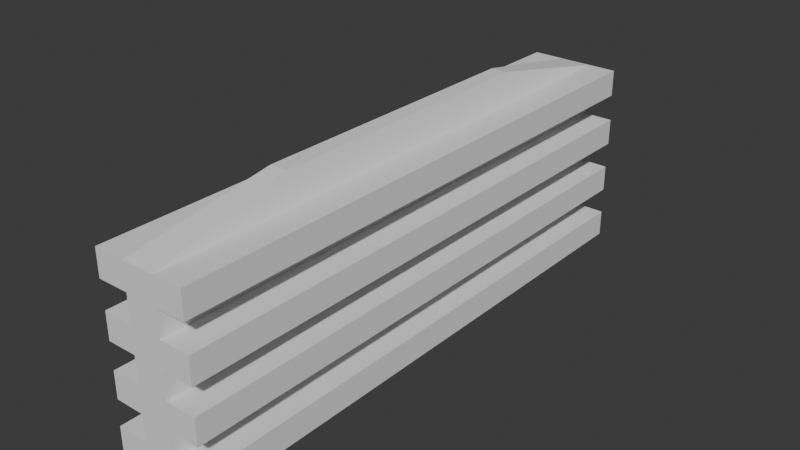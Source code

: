 # Source: Aisle.blend  (saved by Blender 4.0.36; exported with 4.5.12 LTS)
import bpy
from mathutils import Matrix  # noqa: F401  (used for matrix-valued properties, if any)

bpy.ops.wm.read_factory_settings(use_empty=True)
scene = bpy.context.scene
scene.name = 'Scene'

# ---- collections
col_collection = bpy.data.collections.new('Collection'); scene.collection.children.link(col_collection)

# ---- world
world_world = bpy.data.worlds.new('World'); scene.world = world_world
world_world.use_nodes = True; world_world.node_tree.nodes.clear()
_N = world_world.node_tree.nodes; _L = world_world.node_tree.links
n0 = _N.new('ShaderNodeOutputWorld'); n0.name = 'World Output'; n0.location = (300, 300)
n1 = _N.new('ShaderNodeBackground'); n1.name = 'Background'; n1.location = (10, 300)
n1.inputs[0].default_value = (0.05088, 0.05088, 0.05088, 1.0)
_L.new(n1.outputs[0], n0.inputs[0])
n0.is_active_output = True
world_world.color = (0.05088, 0.05088, 0.05088)
world_world.use_sun_shadow = False
world_world.sun_shadow_jitter_overblur = 0.0

# ---- meshes
me_cube_001 = bpy.data.meshes.new('Cube.001')
me_cube_001.from_pydata([(-0.3891, -6.805, -2.23), (-0.3891, -6.805, 2.23), (-0.3891, 6.805, -2.23), (-0.3891, 6.805, 2.23), (0.3891, -6.805, -2.23), (0.3891, -6.805, 2.23), (0.3891, 6.805, -2.23), (0.3891, 6.805, 2.23), (-0.3891, 4.861, -2.23), (-0.3891, 2.917, -2.23), (-0.3891, 0.9722, -2.23), (-0.3891, -0.9722, -2.23), (-0.3891, -2.917, -2.23), (-0.3891, -4.861, -2.23), (-0.3891, -6.805, -1.593), (-0.3891, -6.805, -0.9558), (-0.3891, -6.805, -0.3186), (-0.3891, -6.805, 0.3186), (-0.3891, -6.805, 0.9558), (-0.3891, -6.805, 1.593), (-0.3891, -4.861, 2.23), (-0.3891, -2.917, 2.23), (-0.3891, -0.9722, 2.23), (-0.3891, 0.9722, 2.23), (-0.3891, 2.917, 2.23), (-0.3891, 4.861, 2.23), (-0.3891, 6.805, 1.593), (-0.3891, 6.805, 0.9558), (-0.3891, 6.805, 0.3186), (-0.3891, 6.805, -0.3186), (-0.3891, 6.805, -0.9558), (-0.3891, 6.805, -1.593), (0.2779, 6.805, -2.23), (0.1667, 6.805, -2.23), (0.05558, 6.805, -2.23), (-0.05558, 6.805, -2.23), (-0.1667, 6.805, -2.23), (-0.2779, 6.805, -2.23), (-0.2779, 6.805, 2.23), (-0.1667, 6.805, 2.23), (-0.05558, 6.805, 2.23), (0.05558, 6.805, 2.23), (0.1667, 6.805, 2.23), (0.2779, 6.805, 2.23), (0.3891, 6.805, 1.593), (0.3891, 6.805, 0.9558), (0.3891, 6.805, 0.3186), (0.3891, 6.805, -0.3186), (0.3891, 6.805, -0.9558), (0.3891, 6.805, -1.593), (0.3891, -4.861, -2.23), (0.3891, -2.917, -2.23), (0.3891, -0.9722, -2.23), (0.3891, 0.9722, -2.23), (0.3891, 2.917, -2.23), (0.3891, 4.861, -2.23), (0.3891, 4.861, 2.23), (0.3891, 2.917, 2.23), (0.3891, 0.9722, 2.23), (0.3891, -0.9722, 2.23), (0.3891, -2.917, 2.23), (0.3891, -4.861, 2.23), (0.3891, -6.805, 1.593), (0.3891, -6.805, 0.9558), (0.3891, -6.805, 0.3186), (0.3891, -6.805, -0.3186), (0.3891, -6.805, -0.9558), (0.3891, -6.805, -1.593), (-0.2779, -6.805, -2.23), (-0.1667, -6.805, -2.23), (-0.05558, -6.805, -2.23), (0.05558, -6.805, -2.23), (0.1667, -6.805, -2.23), (0.2779, -6.805, -2.23), (0.2779, -6.805, 2.23), (0.1667, -6.805, 2.23), (0.05558, -6.805, 2.23), (-0.05558, -6.805, 2.23), (-0.1667, -6.805, 2.23), (-0.2779, -6.805, 2.23), (-0.2779, 4.861, -2.23), (-0.2779, 2.917, -2.23), (-0.2779, 0.9722, -2.23), (-0.2779, -0.9722, -2.23), (-0.2779, -2.917, -2.23), (-0.2779, -4.861, -2.23), (-0.1667, 4.861, -2.23), (-0.1667, 2.917, -2.23), (-0.1667, 0.9722, -2.23), (-0.1667, -0.9722, -2.23), (-0.1667, -2.917, -2.23), (-0.1667, -4.861, -2.23), (-0.05558, 4.861, -2.23), (-0.05558, 2.917, -2.23), (-0.05558, 0.9722, -2.23), (-0.05558, -0.9722, -2.23), (-0.05558, -2.917, -2.23), (-0.05558, -4.861, -2.23), (0.05558, 4.861, -2.23), (0.05558, 2.917, -2.23), (0.05558, 0.9722, -2.23), (0.05558, -0.9722, -2.23), (0.05558, -2.917, -2.23), (0.05558, -4.861, -2.23), (0.1667, 4.861, -2.23), (0.1667, 2.917, -2.23), (0.1667, 0.9722, -2.23), (0.1667, -0.9722, -2.23), (0.1667, -2.917, -2.23), (0.1667, -4.861, -2.23), (0.2779, 4.861, -2.23), (0.2779, 2.917, -2.23), (0.2779, 0.9722, -2.23), (0.2779, -0.9722, -2.23), (0.2779, -2.917, -2.23), (0.2779, -4.861, -2.23), (0.2779, -6.805, -1.593), (0.1667, -6.805, -1.593), (0.05558, -6.805, -1.593), (-0.05558, -6.805, -1.593), (-0.1667, -6.805, -1.593), (-0.2779, -6.805, -1.593), (0.2779, -6.805, -0.9558), (0.1667, -6.805, -0.9558), (0.05558, -6.805, -0.9558), (-0.05558, -6.805, -0.9558), (-0.1667, -6.805, -0.9558), (-0.2779, -6.805, -0.9558), (0.2779, -6.805, -0.3186), (0.1667, -6.805, -0.3186), (0.05558, -6.805, -0.3186), (-0.05558, -6.805, -0.3186), (-0.1667, -6.805, -0.3186), (-0.2779, -6.805, -0.3186), (0.2779, -6.805, 0.3186), (0.1667, -6.805, 0.3186), (0.05558, -6.805, 0.3186), (-0.05558, -6.805, 0.3186), (-0.1667, -6.805, 0.3186), (-0.2779, -6.805, 0.3186), (0.2779, -6.805, 0.9558), (0.1667, -6.805, 0.9558), (0.05558, -6.805, 0.9558), (-0.05558, -6.805, 0.9558), (-0.1667, -6.805, 0.9558), (-0.2779, -6.805, 0.9558), (0.2779, -6.805, 1.593), (0.1667, -6.805, 1.593), (0.05558, -6.805, 1.593), (-0.05558, -6.805, 1.593), (-0.1667, -6.805, 1.593), (-0.2779, -6.805, 1.593), (0.3891, 4.861, -1.593), (0.3891, 2.917, -1.593), (0.3891, 0.9722, -1.593), (0.3891, -0.9722, -1.593), (0.3891, -2.917, -1.593), (0.3891, -4.861, -1.593), (0.3891, 4.861, -0.9558), (0.3891, 2.917, -0.9558), (0.3891, 0.9722, -0.9558), (0.3891, -0.9722, -0.9558), (0.3891, -2.917, -0.9558), (0.3891, -4.861, -0.9558), (0.3891, 4.861, -0.3186), (0.3891, 2.917, -0.3186), (0.3891, 0.9722, -0.3186), (0.3891, -0.9722, -0.3186), (0.3891, -2.917, -0.3186), (0.3891, -4.861, -0.3186), (0.3891, 4.861, 0.3186), (0.3891, 2.917, 0.3186), (0.3891, 0.9722, 0.3186), (0.3891, -0.9722, 0.3186), (0.3891, -2.917, 0.3186), (0.3891, -4.861, 0.3186), (0.3891, 4.861, 0.9558), (0.3891, 2.917, 0.9558), (0.3891, 0.9722, 0.9558), (0.3891, -0.9722, 0.9558), (0.3891, -2.917, 0.9558), (0.3891, -4.861, 0.9558), (0.3891, 4.861, 1.593), (0.3891, 2.917, 1.593), (0.3891, 0.9722, 1.593), (0.3891, -0.9722, 1.593), (0.3891, -2.917, 1.593), (0.3891, -4.861, 1.593), (-0.2779, 6.805, -1.593), (-0.1667, 6.805, -1.593), (-0.05558, 6.805, -1.593), (0.05558, 6.805, -1.593), (0.1667, 6.805, -1.593), (0.2779, 6.805, -1.593), (-0.2779, 6.805, -0.9558), (-0.1667, 6.805, -0.9558), (-0.05558, 6.805, -0.9558), (0.05558, 6.805, -0.9558), (0.1667, 6.805, -0.9558), (0.2779, 6.805, -0.9558), (-0.2779, 6.805, -0.3186), (-0.1667, 6.805, -0.3186), (-0.05558, 6.805, -0.3186), (0.05558, 6.805, -0.3186), (0.1667, 6.805, -0.3186), (0.2779, 6.805, -0.3186), (-0.2779, 6.805, 0.3186), (-0.1667, 6.805, 0.3186), (-0.05558, 6.805, 0.3186), (0.05558, 6.805, 0.3186), (0.1667, 6.805, 0.3186), (0.2779, 6.805, 0.3186), (-0.2779, 6.805, 0.9558), (-0.1667, 6.805, 0.9558), (-0.05558, 6.805, 0.9558), (0.05558, 6.805, 0.9558), (0.1667, 6.805, 0.9558), (0.2779, 6.805, 0.9558), (-0.2779, 6.805, 1.593), (-0.1667, 6.805, 1.593), (-0.05558, 6.805, 1.593), (0.05558, 6.805, 1.593), (0.1667, 6.805, 1.593), (0.2779, 6.805, 1.593), (-0.3891, -4.861, -1.593), (-0.3891, -2.917, -1.593), (-0.3891, -0.9722, -1.593), (-0.3891, 0.9722, -1.593), (-0.3891, 2.917, -1.593), (-0.3891, 4.861, -1.593), (-0.3891, -4.861, -0.9558), (-0.3891, -2.917, -0.9558), (-0.3891, -0.9722, -0.9558), (-0.3891, 0.9722, -0.9558), (-0.3891, 2.917, -0.9558), (-0.3891, 4.861, -0.9558), (-0.3891, -4.861, -0.3186), (-0.3891, -2.917, -0.3186), (-0.3891, -0.9722, -0.3186), (-0.3891, 0.9722, -0.3186), (-0.3891, 2.917, -0.3186), (-0.3891, 4.861, -0.3186), (-0.3891, -4.861, 0.3186), (-0.3891, -2.917, 0.3186), (-0.3891, -0.9722, 0.3186), (-0.3891, 0.9722, 0.3186), (-0.3891, 2.917, 0.3186), (-0.3891, 4.861, 0.3186), (-0.3891, -4.861, 0.9558), (-0.3891, -2.917, 0.9558), (-0.3891, -0.9722, 0.9558), (-0.3891, 0.9722, 0.9558), (-0.3891, 2.917, 0.9558), (-0.3891, 4.861, 0.9558), (-0.3891, -4.861, 1.593), (-0.3891, -2.917, 1.593), (-0.3891, -0.9722, 1.593), (-0.3891, 0.9722, 1.593), (-0.3891, 2.917, 1.593), (-0.3891, 4.861, 1.593), (-1.131, -6.805, 1.593), (-1.131, -6.805, 2.23), (-1.131, 4.861, 2.23), (-1.131, 6.805, 2.23), (-1.131, -4.861, 2.23), (-1.131, -2.917, 2.23), (-1.131, -0.9722, 2.23), (-1.131, 0.9722, 2.23), (-1.131, 2.917, 2.23), (-1.131, 6.805, 1.593), (-1.131, 4.861, 1.593), (-1.131, -4.861, 1.593), (-1.131, -2.917, 1.593), (-1.131, -0.9722, 1.593), (-1.131, 0.9722, 1.593), (-1.131, 2.917, 1.593), (-1.098, -6.805, 0.3186), (-1.098, -6.805, 0.9558), (-1.098, 6.805, 0.9558), (-1.098, 6.805, 0.3186), (-1.098, 4.861, 0.3186), (-1.098, -4.861, 0.3186), (-1.098, -2.917, 0.3186), (-1.098, -0.9722, 0.3186), (-1.098, 0.9722, 0.3186), (-1.098, 2.917, 0.3186), (-1.098, 4.861, 0.9558), (-1.098, -4.861, 0.9558), (-1.098, -2.917, 0.9558), (-1.098, -0.9722, 0.9558), (-1.098, 0.9722, 0.9558), (-1.098, 2.917, 0.9558), (-1.098, -6.805, -0.9558), (-1.098, -6.805, -0.3186), (-1.098, 6.805, -0.3186), (-1.098, 6.805, -0.9558), (-1.098, 4.861, -0.9558), (-1.098, -4.861, -0.9558), (-1.098, -2.917, -0.9558), (-1.098, -0.9722, -0.9558), (-1.098, 0.9722, -0.9558), (-1.098, 2.917, -0.9558), (-1.098, 4.861, -0.3186), (-1.098, -4.861, -0.3186), (-1.098, -2.917, -0.3186), (-1.098, -0.9722, -0.3186), (-1.098, 0.9722, -0.3186), (-1.098, 2.917, -0.3186), (-1.145, -4.861, -2.23), (-1.145, -6.805, -2.23), (-1.145, 6.805, -1.593), (-1.145, 6.805, -2.23), (-1.145, 4.861, -2.23), (-1.145, 2.917, -2.23), (-1.145, 0.9722, -2.23), (-1.145, -0.9722, -2.23), (-1.145, -2.917, -2.23), (-1.145, -6.805, -1.593), (-1.145, 4.861, -1.593), (-1.145, -4.861, -1.593), (-1.145, -2.917, -1.593), (-1.145, -0.9722, -1.593), (-1.145, 0.9722, -1.593), (-1.145, 2.917, -1.593), (1.1, -4.861, 2.23), (1.1, -6.805, 2.23), (1.1, 6.805, 2.23), (1.1, 6.805, 1.593), (1.1, 4.861, 2.23), (1.1, 2.917, 2.23), (1.1, 0.9722, 2.23), (1.1, -0.9722, 2.23), (1.1, -2.917, 2.23), (1.1, -6.805, 1.593), (1.1, -4.861, 1.593), (1.1, 4.861, 1.593), (1.1, 2.917, 1.593), (1.1, 0.9722, 1.593), (1.1, -0.9722, 1.593), (1.1, -2.917, 1.593), (1.131, 6.805, 0.9558), (1.131, 6.805, 0.3186), (1.131, -6.805, 0.9558), (1.131, -6.805, 0.3186), (1.131, -4.861, 0.3186), (1.131, 4.861, 0.3186), (1.131, 2.917, 0.3186), (1.131, 0.9722, 0.3186), (1.131, -0.9722, 0.3186), (1.131, -2.917, 0.3186), (1.131, -4.861, 0.9558), (1.131, 4.861, 0.9558), (1.131, 2.917, 0.9558), (1.131, 0.9722, 0.9558), (1.131, -0.9722, 0.9558), (1.131, -2.917, 0.9558), (1.113, 6.805, -0.3186), (1.113, 6.805, -0.9558), (1.113, -6.805, -0.3186), (1.113, -6.805, -0.9558), (1.113, -4.861, -0.9558), (1.113, 4.861, -0.9558), (1.113, 2.917, -0.9558), (1.113, 0.9722, -0.9558), (1.113, -0.9722, -0.9558), (1.113, -2.917, -0.9558), (1.113, -4.861, -0.3186), (1.113, 4.861, -0.3186), (1.113, 2.917, -0.3186), (1.113, 0.9722, -0.3186), (1.113, -0.9722, -0.3186), (1.113, -2.917, -0.3186), (1.116, 6.805, -1.593), (1.116, 6.805, -2.23), (1.116, 4.861, -2.23), (1.116, -6.805, -1.593), (1.116, -6.805, -2.23), (1.116, -4.861, -2.23), (1.116, -2.917, -2.23), (1.116, -0.9722, -2.23), (1.116, 0.9722, -2.23), (1.116, 2.917, -2.23), (1.116, -4.861, -1.593), (1.116, 4.861, -1.593), (1.116, 2.917, -1.593), (1.116, 0.9722, -1.593), (1.116, -0.9722, -1.593), (1.116, -2.917, -1.593), (-0.2, 2.499, 2.887), (-0.2, 3.499, 2.887), (0.1429, 3.499, 2.887), (0.2, 3.499, 2.887), (0.2, -2.499, 2.887), (0.2, -3.499, 2.887), (-0.1429, -3.499, 2.887), (-0.2, -3.499, 2.887), (-0.2, -2.499, 2.887), (-0.2, -1.499, 2.887), (-0.2, -0.4998, 2.887), (-0.2, 0.4998, 2.887), (-0.2, 1.499, 2.887), (-0.1429, 3.499, 2.887), (-0.08573, 3.499, 2.887), (-0.02858, 3.499, 2.887), (0.02858, 3.499, 2.887), (0.08573, 3.499, 2.887), (0.2, 2.499, 2.887), (0.2, 1.499, 2.887), (0.2, 0.4998, 2.887), (0.2, -0.4998, 2.887), (0.2, -1.499, 2.887), (0.1429, -3.499, 2.887), (0.08573, -3.499, 2.887), (0.02858, -3.499, 2.887), (-0.02858, -3.499, 2.887), (-0.08573, -3.499, 2.887), (0.1429, -2.499, 2.887), (0.1429, 2.499, 2.887), (0.1429, 1.499, 2.887), (0.1429, 0.4998, 2.887), (0.1429, -0.4998, 2.887), (0.1429, -1.499, 2.887), (0.08573, -2.499, 2.887), (0.08573, 2.499, 2.887), (0.08573, 1.499, 2.887), (0.08573, 0.4998, 2.887), (0.08573, -0.4998, 2.887), (0.08573, -1.499, 2.887), (0.02858, -2.499, 2.887), (0.02858, 2.499, 2.887), (0.02858, 1.499, 2.887), (0.02858, 0.4998, 2.887), (0.02858, -0.4998, 2.887), (0.02858, -1.499, 2.887), (-0.02858, -2.499, 2.887), (-0.02858, 2.499, 2.887), (-0.02858, 1.499, 2.887), (-0.02858, 0.4998, 2.887), (-0.02858, -0.4998, 2.887), (-0.02858, -1.499, 2.887), (-0.08573, -2.499, 2.887), (-0.08573, 2.499, 2.887), (-0.08573, 1.499, 2.887), (-0.08573, 0.4998, 2.887), (-0.08573, -0.4998, 2.887), (-0.08573, -1.499, 2.887), (-0.1429, -2.499, 2.887), (-0.1429, 2.499, 2.887), (-0.1429, 1.499, 2.887), (-0.1429, 0.4998, 2.887), (-0.1429, -0.4998, 2.887), (-0.1429, -1.499, 2.887)], [], [(21, 22, 266, 265), (223, 43, 7, 44), (61, 5, 325, 324), (151, 79, 1, 19), (115, 50, 4, 73), (59, 58, 408, 409), (58, 57, 407, 408), (5, 61, 392, 393), (57, 56, 406, 407), (43, 42, 405, 390), (56, 7, 391, 406), (42, 41, 404, 405), (7, 43, 390, 391), (41, 40, 403, 404), (40, 39, 402, 403), (39, 38, 401, 402), (79, 78, 415, 394), (25, 24, 400, 388), (3, 25, 388, 389), (38, 3, 389, 401), (78, 77, 414, 415), (24, 23, 399, 400), (77, 76, 413, 414), (23, 22, 398, 399), (76, 75, 412, 413), (22, 21, 397, 398), (75, 74, 411, 412), (21, 20, 396, 397), (61, 60, 410, 392), (74, 5, 393, 411), (1, 79, 394, 395), (20, 1, 395, 396), (60, 59, 409, 410), (13, 85, 68, 0), (85, 91, 69, 68), (91, 97, 70, 69), (97, 103, 71, 70), (103, 109, 72, 71), (109, 115, 73, 72), (2, 37, 80, 8), (8, 80, 81, 9), (9, 81, 82, 10), (10, 82, 83, 11), (11, 83, 84, 12), (12, 84, 85, 13), (37, 36, 86, 80), (80, 86, 87, 81), (81, 87, 88, 82), (82, 88, 89, 83), (83, 89, 90, 84), (84, 90, 91, 85), (36, 35, 92, 86), (86, 92, 93, 87), (87, 93, 94, 88), (88, 94, 95, 89), (89, 95, 96, 90), (90, 96, 97, 91), (35, 34, 98, 92), (92, 98, 99, 93), (93, 99, 100, 94), (94, 100, 101, 95), (95, 101, 102, 96), (96, 102, 103, 97), (34, 33, 104, 98), (98, 104, 105, 99), (99, 105, 106, 100), (100, 106, 107, 101), (101, 107, 108, 102), (102, 108, 109, 103), (33, 32, 110, 104), (104, 110, 111, 105), (105, 111, 112, 106), (106, 112, 113, 107), (107, 113, 114, 108), (108, 114, 115, 109), (32, 6, 55, 110), (110, 55, 54, 111), (111, 54, 53, 112), (112, 53, 52, 113), (113, 52, 51, 114), (114, 51, 50, 115), (68, 121, 14, 0), (121, 127, 15, 14), (127, 133, 16, 15), (133, 139, 17, 16), (139, 145, 18, 17), (145, 151, 19, 18), (4, 67, 116, 73), (73, 116, 117, 72), (72, 117, 118, 71), (71, 118, 119, 70), (70, 119, 120, 69), (69, 120, 121, 68), (67, 66, 122, 116), (116, 122, 123, 117), (117, 123, 124, 118), (118, 124, 125, 119), (119, 125, 126, 120), (120, 126, 127, 121), (66, 65, 128, 122), (122, 128, 129, 123), (123, 129, 130, 124), (124, 130, 131, 125), (125, 131, 132, 126), (126, 132, 133, 127), (65, 64, 134, 128), (128, 134, 135, 129), (129, 135, 136, 130), (130, 136, 137, 131), (131, 137, 138, 132), (132, 138, 139, 133), (64, 63, 140, 134), (134, 140, 141, 135), (135, 141, 142, 136), (136, 142, 143, 137), (137, 143, 144, 138), (138, 144, 145, 139), (63, 62, 146, 140), (140, 146, 147, 141), (141, 147, 148, 142), (142, 148, 149, 143), (143, 149, 150, 144), (144, 150, 151, 145), (62, 5, 74, 146), (146, 74, 75, 147), (147, 75, 76, 148), (148, 76, 77, 149), (149, 77, 78, 150), (150, 78, 79, 151), (154, 155, 386, 385), (157, 163, 66, 67), (167, 168, 371, 370), (169, 175, 64, 65), (174, 173, 348, 349), (181, 187, 62, 63), (53, 54, 381, 380), (153, 154, 385, 384), (6, 49, 372, 373), (52, 53, 380, 379), (152, 153, 384, 383), (51, 52, 379, 378), (49, 48, 158, 152), (152, 158, 159, 153), (153, 159, 160, 154), (154, 160, 161, 155), (155, 161, 162, 156), (156, 162, 163, 157), (161, 160, 363, 364), (166, 167, 370, 369), (160, 159, 362, 363), (165, 166, 369, 368), (159, 158, 361, 362), (164, 165, 368, 367), (47, 46, 170, 164), (164, 170, 171, 165), (165, 171, 172, 166), (166, 172, 173, 167), (167, 173, 174, 168), (168, 174, 175, 169), (179, 180, 355, 354), (173, 172, 347, 348), (46, 45, 340, 341), (178, 179, 354, 353), (172, 171, 346, 347), (177, 178, 353, 352), (45, 44, 182, 176), (176, 182, 183, 177), (177, 183, 184, 178), (178, 184, 185, 179), (179, 185, 186, 180), (180, 186, 187, 181), (187, 186, 339, 334), (5, 62, 333, 325), (186, 185, 338, 339), (60, 61, 324, 332), (185, 184, 337, 338), (59, 60, 332, 331), (32, 193, 49, 6), (193, 199, 48, 49), (199, 205, 47, 48), (205, 211, 46, 47), (211, 217, 45, 46), (217, 223, 44, 45), (2, 31, 188, 37), (37, 188, 189, 36), (36, 189, 190, 35), (35, 190, 191, 34), (34, 191, 192, 33), (33, 192, 193, 32), (31, 30, 194, 188), (188, 194, 195, 189), (189, 195, 196, 190), (190, 196, 197, 191), (191, 197, 198, 192), (192, 198, 199, 193), (30, 29, 200, 194), (194, 200, 201, 195), (195, 201, 202, 196), (196, 202, 203, 197), (197, 203, 204, 198), (198, 204, 205, 199), (29, 28, 206, 200), (200, 206, 207, 201), (201, 207, 208, 202), (202, 208, 209, 203), (203, 209, 210, 204), (204, 210, 211, 205), (28, 27, 212, 206), (206, 212, 213, 207), (207, 213, 214, 208), (208, 214, 215, 209), (209, 215, 216, 210), (210, 216, 217, 211), (27, 26, 218, 212), (212, 218, 219, 213), (213, 219, 220, 214), (214, 220, 221, 215), (215, 221, 222, 216), (216, 222, 223, 217), (26, 3, 38, 218), (218, 38, 39, 219), (219, 39, 40, 220), (220, 40, 41, 221), (221, 41, 42, 222), (222, 42, 43, 223), (13, 0, 309, 308), (229, 235, 30, 31), (235, 234, 301, 296), (241, 247, 28, 29), (251, 252, 291, 290), (253, 259, 26, 27), (228, 229, 318, 323), (9, 10, 314, 313), (227, 228, 323, 322), (8, 9, 313, 312), (226, 227, 322, 321), (2, 8, 312, 311), (14, 15, 230, 224), (224, 230, 231, 225), (225, 231, 232, 226), (226, 232, 233, 227), (227, 233, 234, 228), (228, 234, 235, 229), (240, 241, 302, 307), (234, 233, 300, 301), (15, 16, 293, 292), (239, 240, 307, 306), (233, 232, 299, 300), (29, 30, 295, 294), (16, 17, 242, 236), (236, 242, 243, 237), (237, 243, 244, 238), (238, 244, 245, 239), (239, 245, 246, 240), (240, 246, 247, 241), (245, 244, 283, 284), (250, 251, 290, 289), (244, 243, 282, 283), (27, 28, 279, 278), (249, 250, 289, 288), (243, 242, 281, 282), (18, 19, 254, 248), (248, 254, 255, 249), (249, 255, 256, 250), (250, 256, 257, 251), (251, 257, 258, 252), (252, 258, 259, 253), (258, 257, 274, 275), (20, 21, 265, 264), (257, 256, 273, 274), (25, 3, 263, 262), (1, 20, 264, 261), (256, 255, 272, 273), (270, 262, 263, 269), (260, 261, 264, 271), (271, 264, 265, 272), (272, 265, 266, 273), (273, 266, 267, 274), (274, 267, 268, 275), (275, 268, 262, 270), (259, 258, 275, 270), (22, 23, 267, 266), (23, 24, 268, 267), (26, 259, 270, 269), (24, 25, 262, 268), (254, 19, 260, 271), (3, 26, 269, 263), (255, 254, 271, 272), (19, 1, 261, 260), (280, 286, 278, 279), (276, 277, 287, 281), (281, 287, 288, 282), (282, 288, 289, 283), (283, 289, 290, 284), (284, 290, 291, 285), (285, 291, 286, 280), (246, 245, 284, 285), (252, 253, 286, 291), (247, 246, 285, 280), (253, 27, 278, 286), (28, 247, 280, 279), (17, 18, 277, 276), (18, 248, 287, 277), (242, 17, 276, 281), (248, 249, 288, 287), (296, 302, 294, 295), (292, 293, 303, 297), (297, 303, 304, 298), (298, 304, 305, 299), (299, 305, 306, 300), (300, 306, 307, 301), (301, 307, 302, 296), (241, 29, 294, 302), (30, 235, 296, 295), (16, 236, 303, 293), (230, 15, 292, 297), (236, 237, 304, 303), (231, 230, 297, 298), (237, 238, 305, 304), (232, 231, 298, 299), (238, 239, 306, 305), (312, 318, 310, 311), (309, 317, 319, 308), (308, 319, 320, 316), (316, 320, 321, 315), (315, 321, 322, 314), (314, 322, 323, 313), (313, 323, 318, 312), (10, 11, 315, 314), (229, 31, 310, 318), (11, 12, 316, 315), (14, 224, 319, 317), (12, 13, 308, 316), (224, 225, 320, 319), (31, 2, 311, 310), (0, 14, 317, 309), (225, 226, 321, 320), (334, 324, 325, 333), (327, 326, 328, 335), (335, 328, 329, 336), (336, 329, 330, 337), (337, 330, 331, 338), (338, 331, 332, 339), (339, 332, 324, 334), (7, 56, 328, 326), (62, 187, 334, 333), (56, 57, 329, 328), (182, 44, 327, 335), (57, 58, 330, 329), (183, 182, 335, 336), (44, 7, 326, 327), (58, 59, 331, 330), (184, 183, 336, 337), (344, 350, 342, 343), (341, 340, 351, 345), (345, 351, 352, 346), (346, 352, 353, 347), (347, 353, 354, 348), (348, 354, 355, 349), (349, 355, 350, 344), (180, 181, 350, 355), (175, 174, 349, 344), (63, 64, 343, 342), (181, 63, 342, 350), (64, 175, 344, 343), (45, 176, 351, 340), (170, 46, 341, 345), (176, 177, 352, 351), (171, 170, 345, 346), (360, 366, 358, 359), (357, 356, 367, 361), (361, 367, 368, 362), (362, 368, 369, 363), (363, 369, 370, 364), (364, 370, 371, 365), (365, 371, 366, 360), (162, 161, 364, 365), (48, 47, 356, 357), (168, 169, 366, 371), (163, 162, 365, 360), (169, 65, 358, 366), (66, 163, 360, 359), (47, 164, 367, 356), (65, 66, 359, 358), (158, 48, 357, 361), (377, 382, 375, 376), (373, 372, 383, 374), (374, 383, 384, 381), (381, 384, 385, 380), (380, 385, 386, 379), (379, 386, 387, 378), (378, 387, 382, 377), (55, 6, 373, 374), (54, 55, 374, 381), (155, 156, 387, 386), (156, 157, 382, 387), (67, 4, 376, 375), (4, 50, 377, 376), (157, 67, 375, 382), (50, 51, 378, 377), (49, 152, 383, 372), (446, 396, 395, 394), (392, 416, 411, 393), (416, 422, 412, 411), (422, 428, 413, 412), (428, 434, 414, 413), (434, 440, 415, 414), (440, 446, 394, 415), (391, 390, 417, 406), (406, 417, 418, 407), (407, 418, 419, 408), (408, 419, 420, 409), (409, 420, 421, 410), (410, 421, 416, 392), (390, 405, 423, 417), (417, 423, 424, 418), (418, 424, 425, 419), (419, 425, 426, 420), (420, 426, 427, 421), (421, 427, 422, 416), (405, 404, 429, 423), (423, 429, 430, 424), (424, 430, 431, 425), (425, 431, 432, 426), (426, 432, 433, 427), (427, 433, 428, 422), (404, 403, 435, 429), (429, 435, 436, 430), (430, 436, 437, 431), (431, 437, 438, 432), (432, 438, 439, 433), (433, 439, 434, 428), (403, 402, 441, 435), (435, 441, 442, 436), (436, 442, 443, 437), (437, 443, 444, 438), (438, 444, 445, 439), (439, 445, 440, 434), (402, 401, 447, 441), (441, 447, 448, 442), (442, 448, 449, 443), (443, 449, 450, 444), (444, 450, 451, 445), (445, 451, 446, 440), (401, 389, 388, 447), (447, 388, 400, 448), (448, 400, 399, 449), (449, 399, 398, 450), (450, 398, 397, 451), (451, 397, 396, 446)])
_uv = me_cube_001.uv_layers.new(name='UVMap')
_uv.uv.foreach_set('vector', [0.875, 0.6786, 0.875, 0.6429, 0.875, 0.6429, 0.875, 0.6786, 0.5893, 0.4643, 0.625, 0.4643, 0.625, 0.5, 0.5893, 0.5, 0.625, 0.7143, 0.625, 0.75, 0.625, 0.75, 0.625, 0.7143, 0.5893, 0.9643, 0.625, 0.9643, 0.625, 1.0, 0.5893, 1.0, 0.3393, 0.7143, 0.375, 0.7143, 0.375, 0.75, 0.3393, 0.75, 0.625, 0.6429, 0.625, 0.6071, 0.625, 0.6071, 0.625, 0.6429, 0.625, 0.6071, 0.625, 0.5714, 0.625, 0.5714, 0.625, 0.6071, 0.625, 0.75, 0.625, 0.7143, 0.625, 0.7143, 0.625, 0.75, 0.625, 0.5714, 0.625, 0.5357, 0.625, 0.5357, 0.625, 0.5714, 0.625, 0.4643, 0.625, 0.4286, 0.625, 0.4286, 0.625, 0.4643, 0.625, 0.5357, 0.625, 0.5, 0.625, 0.5, 0.625, 0.5357, 0.625, 0.4286, 0.625, 0.3929, 0.625, 0.3929, 0.625, 0.4286, 0.625, 0.5, 0.625, 0.4643, 0.625, 0.4643, 0.625, 0.5, 0.625, 0.3929, 0.625, 0.3571, 0.625, 0.3571, 0.625, 0.3929, 0.625, 0.3571, 0.625, 0.3214, 0.625, 0.3214, 0.625, 0.3571, 0.625, 0.3214, 0.625, 0.2857, 0.625, 0.2857, 0.625, 0.3214, 0.625, 0.9643, 0.625, 0.9286, 0.625, 0.9286, 0.625, 0.9643, 0.875, 0.5357, 0.875, 0.5714, 0.875, 0.5714, 0.875, 0.5357, 0.875, 0.5, 0.875, 0.5357, 0.875, 0.5357, 0.875, 0.5, 0.625, 0.2857, 0.625, 0.25, 0.625, 0.25, 0.625, 0.2857, 0.625, 0.9286, 0.625, 0.8929, 0.625, 0.8929, 0.625, 0.9286, 0.875, 0.5714, 0.875, 0.6071, 0.875, 0.6071, 0.875, 0.5714, 0.625, 0.8929, 0.625, 0.8571, 0.625, 0.8571, 0.625, 0.8929, 0.875, 0.6071, 0.875, 0.6429, 0.875, 0.6429, 0.875, 0.6071, 0.625, 0.8571, 0.625, 0.8214, 0.625, 0.8214, 0.625, 0.8571, 0.875, 0.6429, 0.875, 0.6786, 0.875, 0.6786, 0.875, 0.6429, 0.625, 0.8214, 0.625, 0.7857, 0.625, 0.7857, 0.625, 0.8214, 0.875, 0.6786, 0.875, 0.7143, 0.875, 0.7143, 0.875, 0.6786, 0.625, 0.7143, 0.625, 0.6786, 0.625, 0.6786, 0.625, 0.7143, 0.625, 0.7857, 0.625, 0.75, 0.625, 0.75, 0.625, 0.7857, 0.625, 1.0, 0.625, 0.9643, 0.625, 0.9643, 0.625, 1.0, 0.875, 0.7143, 0.875, 0.75, 0.875, 0.75, 0.875, 0.7143, 0.625, 0.6786, 0.625, 0.6429, 0.625, 0.6429, 0.625, 0.6786, 0.125, 0.7143, 0.1607, 0.7143, 0.1607, 0.75, 0.125, 0.75, 0.1607, 0.7143, 0.1964, 0.7143, 0.1964, 0.75, 0.1607, 0.75, 0.1964, 0.7143, 0.2321, 0.7143, 0.2321, 0.75, 0.1964, 0.75, 0.2321, 0.7143, 0.2679, 0.7143, 0.2679, 0.75, 0.2321, 0.75, 0.2679, 0.7143, 0.3036, 0.7143, 0.3036, 0.75, 0.2679, 0.75, 0.3036, 0.7143, 0.3393, 0.7143, 0.3393, 0.75, 0.3036, 0.75, 0.125, 0.5, 0.1607, 0.5, 0.1607, 0.5357, 0.125, 0.5357, 0.125, 0.5357, 0.1607, 0.5357, 0.1607, 0.5714, 0.125, 0.5714, 0.125, 0.5714, 0.1607, 0.5714, 0.1607, 0.6071, 0.125, 0.6071, 0.125, 0.6071, 0.1607, 0.6071, 0.1607, 0.6429, 0.125, 0.6429, 0.125, 0.6429, 0.1607, 0.6429, 0.1607, 0.6786, 0.125, 0.6786, 0.125, 0.6786, 0.1607, 0.6786, 0.1607, 0.7143, 0.125, 0.7143, 0.1607, 0.5, 0.1964, 0.5, 0.1964, 0.5357, 0.1607, 0.5357, 0.1607, 0.5357, 0.1964, 0.5357, 0.1964, 0.5714, 0.1607, 0.5714, 0.1607, 0.5714, 0.1964, 0.5714, 0.1964, 0.6071, 0.1607, 0.6071, 0.1607, 0.6071, 0.1964, 0.6071, 0.1964, 0.6429, 0.1607, 0.6429, 0.1607, 0.6429, 0.1964, 0.6429, 0.1964, 0.6786, 0.1607, 0.6786, 0.1607, 0.6786, 0.1964, 0.6786, 0.1964, 0.7143, 0.1607, 0.7143, 0.1964, 0.5, 0.2321, 0.5, 0.2321, 0.5357, 0.1964, 0.5357, 0.1964, 0.5357, 0.2321, 0.5357, 0.2321, 0.5714, 0.1964, 0.5714, 0.1964, 0.5714, 0.2321, 0.5714, 0.2321, 0.6071, 0.1964, 0.6071, 0.1964, 0.6071, 0.2321, 0.6071, 0.2321, 0.6429, 0.1964, 0.6429, 0.1964, 0.6429, 0.2321, 0.6429, 0.2321, 0.6786, 0.1964, 0.6786, 0.1964, 0.6786, 0.2321, 0.6786, 0.2321, 0.7143, 0.1964, 0.7143, 0.2321, 0.5, 0.2679, 0.5, 0.2679, 0.5357, 0.2321, 0.5357, 0.2321, 0.5357, 0.2679, 0.5357, 0.2679, 0.5714, 0.2321, 0.5714, 0.2321, 0.5714, 0.2679, 0.5714, 0.2679, 0.6071, 0.2321, 0.6071, 0.2321, 0.6071, 0.2679, 0.6071, 0.2679, 0.6429, 0.2321, 0.6429, 0.2321, 0.6429, 0.2679, 0.6429, 0.2679, 0.6786, 0.2321, 0.6786, 0.2321, 0.6786, 0.2679, 0.6786, 0.2679, 0.7143, 0.2321, 0.7143, 0.2679, 0.5, 0.3036, 0.5, 0.3036, 0.5357, 0.2679, 0.5357, 0.2679, 0.5357, 0.3036, 0.5357, 0.3036, 0.5714, 0.2679, 0.5714, 0.2679, 0.5714, 0.3036, 0.5714, 0.3036, 0.6071, 0.2679, 0.6071, 0.2679, 0.6071, 0.3036, 0.6071, 0.3036, 0.6429, 0.2679, 0.6429, 0.2679, 0.6429, 0.3036, 0.6429, 0.3036, 0.6786, 0.2679, 0.6786, 0.2679, 0.6786, 0.3036, 0.6786, 0.3036, 0.7143, 0.2679, 0.7143, 0.3036, 0.5, 0.3393, 0.5, 0.3393, 0.5357, 0.3036, 0.5357, 0.3036, 0.5357, 0.3393, 0.5357, 0.3393, 0.5714, 0.3036, 0.5714, 0.3036, 0.5714, 0.3393, 0.5714, 0.3393, 0.6071, 0.3036, 0.6071, 0.3036, 0.6071, 0.3393, 0.6071, 0.3393, 0.6429, 0.3036, 0.6429, 0.3036, 0.6429, 0.3393, 0.6429, 0.3393, 0.6786, 0.3036, 0.6786, 0.3036, 0.6786, 0.3393, 0.6786, 0.3393, 0.7143, 0.3036, 0.7143, 0.3393, 0.5, 0.375, 0.5, 0.375, 0.5357, 0.3393, 0.5357, 0.3393, 0.5357, 0.375, 0.5357, 0.375, 0.5714, 0.3393, 0.5714, 0.3393, 0.5714, 0.375, 0.5714, 0.375, 0.6071, 0.3393, 0.6071, 0.3393, 0.6071, 0.375, 0.6071, 0.375, 0.6429, 0.3393, 0.6429, 0.3393, 0.6429, 0.375, 0.6429, 0.375, 0.6786, 0.3393, 0.6786, 0.3393, 0.6786, 0.375, 0.6786, 0.375, 0.7143, 0.3393, 0.7143, 0.375, 0.9643, 0.4107, 0.9643, 0.4107, 1.0, 0.375, 1.0, 0.4107, 0.9643, 0.4464, 0.9643, 0.4464, 1.0, 0.4107, 1.0, 0.4464, 0.9643, 0.4821, 0.9643, 0.4821, 1.0, 0.4464, 1.0, 0.4821, 0.9643, 0.5179, 0.9643, 0.5179, 1.0, 0.4821, 1.0, 0.5179, 0.9643, 0.5536, 0.9643, 0.5536, 1.0, 0.5179, 1.0, 0.5536, 0.9643, 0.5893, 0.9643, 0.5893, 1.0, 0.5536, 1.0, 0.375, 0.75, 0.4107, 0.75, 0.4107, 0.7857, 0.375, 0.7857, 0.375, 0.7857, 0.4107, 0.7857, 0.4107, 0.8214, 0.375, 0.8214, 0.375, 0.8214, 0.4107, 0.8214, 0.4107, 0.8571, 0.375, 0.8571, 0.375, 0.8571, 0.4107, 0.8571, 0.4107, 0.8929, 0.375, 0.8929, 0.375, 0.8929, 0.4107, 0.8929, 0.4107, 0.9286, 0.375, 0.9286, 0.375, 0.9286, 0.4107, 0.9286, 0.4107, 0.9643, 0.375, 0.9643, 0.4107, 0.75, 0.4464, 0.75, 0.4464, 0.7857, 0.4107, 0.7857, 0.4107, 0.7857, 0.4464, 0.7857, 0.4464, 0.8214, 0.4107, 0.8214, 0.4107, 0.8214, 0.4464, 0.8214, 0.4464, 0.8571, 0.4107, 0.8571, 0.4107, 0.8571, 0.4464, 0.8571, 0.4464, 0.8929, 0.4107, 0.8929, 0.4107, 0.8929, 0.4464, 0.8929, 0.4464, 0.9286, 0.4107, 0.9286, 0.4107, 0.9286, 0.4464, 0.9286, 0.4464, 0.9643, 0.4107, 0.9643, 0.4464, 0.75, 0.4821, 0.75, 0.4821, 0.7857, 0.4464, 0.7857, 0.4464, 0.7857, 0.4821, 0.7857, 0.4821, 0.8214, 0.4464, 0.8214, 0.4464, 0.8214, 0.4821, 0.8214, 0.4821, 0.8571, 0.4464, 0.8571, 0.4464, 0.8571, 0.4821, 0.8571, 0.4821, 0.8929, 0.4464, 0.8929, 0.4464, 0.8929, 0.4821, 0.8929, 0.4821, 0.9286, 0.4464, 0.9286, 0.4464, 0.9286, 0.4821, 0.9286, 0.4821, 0.9643, 0.4464, 0.9643, 0.4821, 0.75, 0.5179, 0.75, 0.5179, 0.7857, 0.4821, 0.7857, 0.4821, 0.7857, 0.5179, 0.7857, 0.5179, 0.8214, 0.4821, 0.8214, 0.4821, 0.8214, 0.5179, 0.8214, 0.5179, 0.8571, 0.4821, 0.8571, 0.4821, 0.8571, 0.5179, 0.8571, 0.5179, 0.8929, 0.4821, 0.8929, 0.4821, 0.8929, 0.5179, 0.8929, 0.5179, 0.9286, 0.4821, 0.9286, 0.4821, 0.9286, 0.5179, 0.9286, 0.5179, 0.9643, 0.4821, 0.9643, 0.5179, 0.75, 0.5536, 0.75, 0.5536, 0.7857, 0.5179, 0.7857, 0.5179, 0.7857, 0.5536, 0.7857, 0.5536, 0.8214, 0.5179, 0.8214, 0.5179, 0.8214, 0.5536, 0.8214, 0.5536, 0.8571, 0.5179, 0.8571, 0.5179, 0.8571, 0.5536, 0.8571, 0.5536, 0.8929, 0.5179, 0.8929, 0.5179, 0.8929, 0.5536, 0.8929, 0.5536, 0.9286, 0.5179, 0.9286, 0.5179, 0.9286, 0.5536, 0.9286, 0.5536, 0.9643, 0.5179, 0.9643, 0.5536, 0.75, 0.5893, 0.75, 0.5893, 0.7857, 0.5536, 0.7857, 0.5536, 0.7857, 0.5893, 0.7857, 0.5893, 0.8214, 0.5536, 0.8214, 0.5536, 0.8214, 0.5893, 0.8214, 0.5893, 0.8571, 0.5536, 0.8571, 0.5536, 0.8571, 0.5893, 0.8571, 0.5893, 0.8929, 0.5536, 0.8929, 0.5536, 0.8929, 0.5893, 0.8929, 0.5893, 0.9286, 0.5536, 0.9286, 0.5536, 0.9286, 0.5893, 0.9286, 0.5893, 0.9643, 0.5536, 0.9643, 0.5893, 0.75, 0.625, 0.75, 0.625, 0.7857, 0.5893, 0.7857, 0.5893, 0.7857, 0.625, 0.7857, 0.625, 0.8214, 0.5893, 0.8214, 0.5893, 0.8214, 0.625, 0.8214, 0.625, 0.8571, 0.5893, 0.8571, 0.5893, 0.8571, 0.625, 0.8571, 0.625, 0.8929, 0.5893, 0.8929, 0.5893, 0.8929, 0.625, 0.8929, 0.625, 0.9286, 0.5893, 0.9286, 0.5893, 0.9286, 0.625, 0.9286, 0.625, 0.9643, 0.5893, 0.9643, 0.4107, 0.6071, 0.4107, 0.6429, 0.4107, 0.6429, 0.4107, 0.6071, 0.4107, 0.7143, 0.4464, 0.7143, 0.4464, 0.75, 0.4107, 0.75, 0.4821, 0.6429, 0.4821, 0.6786, 0.4821, 0.6786, 0.4821, 0.6429, 0.4821, 0.7143, 0.5179, 0.7143, 0.5179, 0.75, 0.4821, 0.75, 0.5179, 0.6786, 0.5179, 0.6429, 0.5179, 0.6429, 0.5179, 0.6786, 0.5536, 0.7143, 0.5893, 0.7143, 0.5893, 0.75, 0.5536, 0.75, 0.375, 0.6071, 0.375, 0.5714, 0.375, 0.5714, 0.375, 0.6071, 0.4107, 0.5714, 0.4107, 0.6071, 0.4107, 0.6071, 0.4107, 0.5714, 0.375, 0.5, 0.4107, 0.5, 0.4107, 0.5, 0.375, 0.5, 0.375, 0.6429, 0.375, 0.6071, 0.375, 0.6071, 0.375, 0.6429, 0.4107, 0.5357, 0.4107, 0.5714, 0.4107, 0.5714, 0.4107, 0.5357, 0.375, 0.6786, 0.375, 0.6429, 0.375, 0.6429, 0.375, 0.6786, 0.4107, 0.5, 0.4464, 0.5, 0.4464, 0.5357, 0.4107, 0.5357, 0.4107, 0.5357, 0.4464, 0.5357, 0.4464, 0.5714, 0.4107, 0.5714, 0.4107, 0.5714, 0.4464, 0.5714, 0.4464, 0.6071, 0.4107, 0.6071, 0.4107, 0.6071, 0.4464, 0.6071, 0.4464, 0.6429, 0.4107, 0.6429, 0.4107, 0.6429, 0.4464, 0.6429, 0.4464, 0.6786, 0.4107, 0.6786, 0.4107, 0.6786, 0.4464, 0.6786, 0.4464, 0.7143, 0.4107, 0.7143, 0.4464, 0.6429, 0.4464, 0.6071, 0.4464, 0.6071, 0.4464, 0.6429, 0.4821, 0.6071, 0.4821, 0.6429, 0.4821, 0.6429, 0.4821, 0.6071, 0.4464, 0.6071, 0.4464, 0.5714, 0.4464, 0.5714, 0.4464, 0.6071, 0.4821, 0.5714, 0.4821, 0.6071, 0.4821, 0.6071, 0.4821, 0.5714, 0.4464, 0.5714, 0.4464, 0.5357, 0.4464, 0.5357, 0.4464, 0.5714, 0.4821, 0.5357, 0.4821, 0.5714, 0.4821, 0.5714, 0.4821, 0.5357, 0.4821, 0.5, 0.5179, 0.5, 0.5179, 0.5357, 0.4821, 0.5357, 0.4821, 0.5357, 0.5179, 0.5357, 0.5179, 0.5714, 0.4821, 0.5714, 0.4821, 0.5714, 0.5179, 0.5714, 0.5179, 0.6071, 0.4821, 0.6071, 0.4821, 0.6071, 0.5179, 0.6071, 0.5179, 0.6429, 0.4821, 0.6429, 0.4821, 0.6429, 0.5179, 0.6429, 0.5179, 0.6786, 0.4821, 0.6786, 0.4821, 0.6786, 0.5179, 0.6786, 0.5179, 0.7143, 0.4821, 0.7143, 0.5536, 0.6429, 0.5536, 0.6786, 0.5536, 0.6786, 0.5536, 0.6429, 0.5179, 0.6429, 0.5179, 0.6071, 0.5179, 0.6071, 0.5179, 0.6429, 0.5179, 0.5, 0.5536, 0.5, 0.5536, 0.5, 0.5179, 0.5, 0.5536, 0.6071, 0.5536, 0.6429, 0.5536, 0.6429, 0.5536, 0.6071, 0.5179, 0.6071, 0.5179, 0.5714, 0.5179, 0.5714, 0.5179, 0.6071, 0.5536, 0.5714, 0.5536, 0.6071, 0.5536, 0.6071, 0.5536, 0.5714, 0.5536, 0.5, 0.5893, 0.5, 0.5893, 0.5357, 0.5536, 0.5357, 0.5536, 0.5357, 0.5893, 0.5357, 0.5893, 0.5714, 0.5536, 0.5714, 0.5536, 0.5714, 0.5893, 0.5714, 0.5893, 0.6071, 0.5536, 0.6071, 0.5536, 0.6071, 0.5893, 0.6071, 0.5893, 0.6429, 0.5536, 0.6429, 0.5536, 0.6429, 0.5893, 0.6429, 0.5893, 0.6786, 0.5536, 0.6786, 0.5536, 0.6786, 0.5893, 0.6786, 0.5893, 0.7143, 0.5536, 0.7143, 0.5893, 0.7143, 0.5893, 0.6786, 0.5893, 0.6786, 0.5893, 0.7143, 0.625, 0.75, 0.5893, 0.75, 0.5893, 0.75, 0.625, 0.75, 0.5893, 0.6786, 0.5893, 0.6429, 0.5893, 0.6429, 0.5893, 0.6786, 0.625, 0.6786, 0.625, 0.7143, 0.625, 0.7143, 0.625, 0.6786, 0.5893, 0.6429, 0.5893, 0.6071, 0.5893, 0.6071, 0.5893, 0.6429, 0.625, 0.6429, 0.625, 0.6786, 0.625, 0.6786, 0.625, 0.6429, 0.375, 0.4643, 0.4107, 0.4643, 0.4107, 0.5, 0.375, 0.5, 0.4107, 0.4643, 0.4464, 0.4643, 0.4464, 0.5, 0.4107, 0.5, 0.4464, 0.4643, 0.4821, 0.4643, 0.4821, 0.5, 0.4464, 0.5, 0.4821, 0.4643, 0.5179, 0.4643, 0.5179, 0.5, 0.4821, 0.5, 0.5179, 0.4643, 0.5536, 0.4643, 0.5536, 0.5, 0.5179, 0.5, 0.5536, 0.4643, 0.5893, 0.4643, 0.5893, 0.5, 0.5536, 0.5, 0.375, 0.25, 0.4107, 0.25, 0.4107, 0.2857, 0.375, 0.2857, 0.375, 0.2857, 0.4107, 0.2857, 0.4107, 0.3214, 0.375, 0.3214, 0.375, 0.3214, 0.4107, 0.3214, 0.4107, 0.3571, 0.375, 0.3571, 0.375, 0.3571, 0.4107, 0.3571, 0.4107, 0.3929, 0.375, 0.3929, 0.375, 0.3929, 0.4107, 0.3929, 0.4107, 0.4286, 0.375, 0.4286, 0.375, 0.4286, 0.4107, 0.4286, 0.4107, 0.4643, 0.375, 0.4643, 0.4107, 0.25, 0.4464, 0.25, 0.4464, 0.2857, 0.4107, 0.2857, 0.4107, 0.2857, 0.4464, 0.2857, 0.4464, 0.3214, 0.4107, 0.3214, 0.4107, 0.3214, 0.4464, 0.3214, 0.4464, 0.3571, 0.4107, 0.3571, 0.4107, 0.3571, 0.4464, 0.3571, 0.4464, 0.3929, 0.4107, 0.3929, 0.4107, 0.3929, 0.4464, 0.3929, 0.4464, 0.4286, 0.4107, 0.4286, 0.4107, 0.4286, 0.4464, 0.4286, 0.4464, 0.4643, 0.4107, 0.4643, 0.4464, 0.25, 0.4821, 0.25, 0.4821, 0.2857, 0.4464, 0.2857, 0.4464, 0.2857, 0.4821, 0.2857, 0.4821, 0.3214, 0.4464, 0.3214, 0.4464, 0.3214, 0.4821, 0.3214, 0.4821, 0.3571, 0.4464, 0.3571, 0.4464, 0.3571, 0.4821, 0.3571, 0.4821, 0.3929, 0.4464, 0.3929, 0.4464, 0.3929, 0.4821, 0.3929, 0.4821, 0.4286, 0.4464, 0.4286, 0.4464, 0.4286, 0.4821, 0.4286, 0.4821, 0.4643, 0.4464, 0.4643, 0.4821, 0.25, 0.5179, 0.25, 0.5179, 0.2857, 0.4821, 0.2857, 0.4821, 0.2857, 0.5179, 0.2857, 0.5179, 0.3214, 0.4821, 0.3214, 0.4821, 0.3214, 0.5179, 0.3214, 0.5179, 0.3571, 0.4821, 0.3571, 0.4821, 0.3571, 0.5179, 0.3571, 0.5179, 0.3929, 0.4821, 0.3929, 0.4821, 0.3929, 0.5179, 0.3929, 0.5179, 0.4286, 0.4821, 0.4286, 0.4821, 0.4286, 0.5179, 0.4286, 0.5179, 0.4643, 0.4821, 0.4643, 0.5179, 0.25, 0.5536, 0.25, 0.5536, 0.2857, 0.5179, 0.2857, 0.5179, 0.2857, 0.5536, 0.2857, 0.5536, 0.3214, 0.5179, 0.3214, 0.5179, 0.3214, 0.5536, 0.3214, 0.5536, 0.3571, 0.5179, 0.3571, 0.5179, 0.3571, 0.5536, 0.3571, 0.5536, 0.3929, 0.5179, 0.3929, 0.5179, 0.3929, 0.5536, 0.3929, 0.5536, 0.4286, 0.5179, 0.4286, 0.5179, 0.4286, 0.5536, 0.4286, 0.5536, 0.4643, 0.5179, 0.4643, 0.5536, 0.25, 0.5893, 0.25, 0.5893, 0.2857, 0.5536, 0.2857, 0.5536, 0.2857, 0.5893, 0.2857, 0.5893, 0.3214, 0.5536, 0.3214, 0.5536, 0.3214, 0.5893, 0.3214, 0.5893, 0.3571, 0.5536, 0.3571, 0.5536, 0.3571, 0.5893, 0.3571, 0.5893, 0.3929, 0.5536, 0.3929, 0.5536, 0.3929, 0.5893, 0.3929, 0.5893, 0.4286, 0.5536, 0.4286, 0.5536, 0.4286, 0.5893, 0.4286, 0.5893, 0.4643, 0.5536, 0.4643, 0.5893, 0.25, 0.625, 0.25, 0.625, 0.2857, 0.5893, 0.2857, 0.5893, 0.2857, 0.625, 0.2857, 0.625, 0.3214, 0.5893, 0.3214, 0.5893, 0.3214, 0.625, 0.3214, 0.625, 0.3571, 0.5893, 0.3571, 0.5893, 0.3571, 0.625, 0.3571, 0.625, 0.3929, 0.5893, 0.3929, 0.5893, 0.3929, 0.625, 0.3929, 0.625, 0.4286, 0.5893, 0.4286, 0.5893, 0.4286, 0.625, 0.4286, 0.625, 0.4643, 0.5893, 0.4643, 0.125, 0.7143, 0.125, 0.75, 0.125, 0.75, 0.125, 0.7143, 0.4107, 0.2143, 0.4464, 0.2143, 0.4464, 0.25, 0.4107, 0.25, 0.4464, 0.2143, 0.4464, 0.1786, 0.4464, 0.1786, 0.4464, 0.2143, 0.4821, 0.2143, 0.5179, 0.2143, 0.5179, 0.25, 0.4821, 0.25, 0.5536, 0.1429, 0.5536, 0.1786, 0.5536, 0.1786, 0.5536, 0.1429, 0.5536, 0.2143, 0.5893, 0.2143, 0.5893, 0.25, 0.5536, 0.25, 0.4107, 0.1786, 0.4107, 0.2143, 0.4107, 0.2143, 0.4107, 0.1786, 0.125, 0.5714, 0.125, 0.6071, 0.125, 0.6071, 0.125, 0.5714, 0.4107, 0.1429, 0.4107, 0.1786, 0.4107, 0.1786, 0.4107, 0.1429, 0.125, 0.5357, 0.125, 0.5714, 0.125, 0.5714, 0.125, 0.5357, 0.4107, 0.1071, 0.4107, 0.1429, 0.4107, 0.1429, 0.4107, 0.1071, 0.125, 0.5, 0.125, 0.5357, 0.125, 0.5357, 0.125, 0.5, 0.4107, 0.0, 0.4464, 0.0, 0.4464, 0.03571, 0.4107, 0.03571, 0.4107, 0.03571, 0.4464, 0.03571, 0.4464, 0.07143, 0.4107, 0.07143, 0.4107, 0.07143, 0.4464, 0.07143, 0.4464, 0.1071, 0.4107, 0.1071, 0.4107, 0.1071, 0.4464, 0.1071, 0.4464, 0.1429, 0.4107, 0.1429, 0.4107, 0.1429, 0.4464, 0.1429, 0.4464, 0.1786, 0.4107, 0.1786, 0.4107, 0.1786, 0.4464, 0.1786, 0.4464, 0.2143, 0.4107, 0.2143, 0.4821, 0.1786, 0.4821, 0.2143, 0.4821, 0.2143, 0.4821, 0.1786, 0.4464, 0.1786, 0.4464, 0.1429, 0.4464, 0.1429, 0.4464, 0.1786, 0.4464, 1.0, 0.4821, 1.0, 0.4821, 1.0, 0.4464, 1.0, 0.4821, 0.1429, 0.4821, 0.1786, 0.4821, 0.1786, 0.4821, 0.1429, 0.4464, 0.1429, 0.4464, 0.1071, 0.4464, 0.1071, 0.4464, 0.1429, 0.4821, 0.25, 0.4464, 0.25, 0.4464, 0.25, 0.4821, 0.25, 0.4821, 0.0, 0.5179, 0.0, 0.5179, 0.03571, 0.4821, 0.03571, 0.4821, 0.03571, 0.5179, 0.03571, 0.5179, 0.07143, 0.4821, 0.07143, 0.4821, 0.07143, 0.5179, 0.07143, 0.5179, 0.1071, 0.4821, 0.1071, 0.4821, 0.1071, 0.5179, 0.1071, 0.5179, 0.1429, 0.4821, 0.1429, 0.4821, 0.1429, 0.5179, 0.1429, 0.5179, 0.1786, 0.4821, 0.1786, 0.4821, 0.1786, 0.5179, 0.1786, 0.5179, 0.2143, 0.4821, 0.2143, 0.5179, 0.1429, 0.5179, 0.1071, 0.5179, 0.1071, 0.5179, 0.1429, 0.5536, 0.1071, 0.5536, 0.1429, 0.5536, 0.1429, 0.5536, 0.1071, 0.5179, 0.1071, 0.5179, 0.07143, 0.5179, 0.07143, 0.5179, 0.1071, 0.5536, 0.25, 0.5179, 0.25, 0.5179, 0.25, 0.5536, 0.25, 0.5536, 0.07143, 0.5536, 0.1071, 0.5536, 0.1071, 0.5536, 0.07143, 0.5179, 0.07143, 0.5179, 0.03571, 0.5179, 0.03571, 0.5179, 0.07143, 0.5536, 0.0, 0.5893, 0.0, 0.5893, 0.03571, 0.5536, 0.03571, 0.5536, 0.03571, 0.5893, 0.03571, 0.5893, 0.07143, 0.5536, 0.07143, 0.5536, 0.07143, 0.5893, 0.07143, 0.5893, 0.1071, 0.5536, 0.1071, 0.5536, 0.1071, 0.5893, 0.1071, 0.5893, 0.1429, 0.5536, 0.1429, 0.5536, 0.1429, 0.5893, 0.1429, 0.5893, 0.1786, 0.5536, 0.1786, 0.5536, 0.1786, 0.5893, 0.1786, 0.5893, 0.2143, 0.5536, 0.2143, 0.5893, 0.1786, 0.5893, 0.1429, 0.5893, 0.1429, 0.5893, 0.1786, 0.875, 0.7143, 0.875, 0.6786, 0.875, 0.6786, 0.875, 0.7143, 0.5893, 0.1429, 0.5893, 0.1071, 0.5893, 0.1071, 0.5893, 0.1429, 0.875, 0.5357, 0.875, 0.5, 0.875, 0.5, 0.875, 0.5357, 0.875, 0.75, 0.875, 0.7143, 0.875, 0.7143, 0.875, 0.75, 0.5893, 0.1071, 0.5893, 0.07143, 0.5893, 0.07143, 0.5893, 0.1071, 0.5893, 0.2143, 0.625, 0.2143, 0.625, 0.25, 0.5893, 0.25, 0.5893, 0.0, 0.625, 0.0, 0.625, 0.03571, 0.5893, 0.03571, 0.5893, 0.03571, 0.625, 0.03571, 0.625, 0.07143, 0.5893, 0.07143, 0.5893, 0.07143, 0.625, 0.07143, 0.625, 0.1071, 0.5893, 0.1071, 0.5893, 0.1071, 0.625, 0.1071, 0.625, 0.1429, 0.5893, 0.1429, 0.5893, 0.1429, 0.625, 0.1429, 0.625, 0.1786, 0.5893, 0.1786, 0.5893, 0.1786, 0.625, 0.1786, 0.625, 0.2143, 0.5893, 0.2143, 0.5893, 0.2143, 0.5893, 0.1786, 0.5893, 0.1786, 0.5893, 0.2143, 0.875, 0.6429, 0.875, 0.6071, 0.875, 0.6071, 0.875, 0.6429, 0.875, 0.6071, 0.875, 0.5714, 0.875, 0.5714, 0.875, 0.6071, 0.5893, 0.25, 0.5893, 0.2143, 0.5893, 0.2143, 0.5893, 0.25, 0.875, 0.5714, 0.875, 0.5357, 0.875, 0.5357, 0.875, 0.5714, 0.5893, 0.03571, 0.5893, 0.0, 0.5893, 0.0, 0.5893, 0.03571, 0.625, 0.25, 0.5893, 0.25, 0.5893, 0.25, 0.625, 0.25, 0.5893, 0.07143, 0.5893, 0.03571, 0.5893, 0.03571, 0.5893, 0.07143, 0.5893, 1.0, 0.625, 1.0, 0.625, 1.0, 0.5893, 1.0, 0.5179, 0.2143, 0.5536, 0.2143, 0.5536, 0.25, 0.5179, 0.25, 0.5179, 0.0, 0.5536, 0.0, 0.5536, 0.03571, 0.5179, 0.03571, 0.5179, 0.03571, 0.5536, 0.03571, 0.5536, 0.07143, 0.5179, 0.07143, 0.5179, 0.07143, 0.5536, 0.07143, 0.5536, 0.1071, 0.5179, 0.1071, 0.5179, 0.1071, 0.5536, 0.1071, 0.5536, 0.1429, 0.5179, 0.1429, 0.5179, 0.1429, 0.5536, 0.1429, 0.5536, 0.1786, 0.5179, 0.1786, 0.5179, 0.1786, 0.5536, 0.1786, 0.5536, 0.2143, 0.5179, 0.2143, 0.5179, 0.1786, 0.5179, 0.1429, 0.5179, 0.1429, 0.5179, 0.1786, 0.5536, 0.1786, 0.5536, 0.2143, 0.5536, 0.2143, 0.5536, 0.1786, 0.5179, 0.2143, 0.5179, 0.1786, 0.5179, 0.1786, 0.5179, 0.2143, 0.5536, 0.2143, 0.5536, 0.25, 0.5536, 0.25, 0.5536, 0.2143, 0.5179, 0.25, 0.5179, 0.2143, 0.5179, 0.2143, 0.5179, 0.25, 0.5179, 1.0, 0.5536, 1.0, 0.5536, 1.0, 0.5179, 1.0, 0.5536, 0.0, 0.5536, 0.03571, 0.5536, 0.03571, 0.5536, 0.0, 0.5179, 0.03571, 0.5179, 0.0, 0.5179, 0.0, 0.5179, 0.03571, 0.5536, 0.03571, 0.5536, 0.07143, 0.5536, 0.07143, 0.5536, 0.03571, 0.4464, 0.2143, 0.4821, 0.2143, 0.4821, 0.25, 0.4464, 0.25, 0.4464, 0.0, 0.4821, 0.0, 0.4821, 0.03571, 0.4464, 0.03571, 0.4464, 0.03571, 0.4821, 0.03571, 0.4821, 0.07143, 0.4464, 0.07143, 0.4464, 0.07143, 0.4821, 0.07143, 0.4821, 0.1071, 0.4464, 0.1071, 0.4464, 0.1071, 0.4821, 0.1071, 0.4821, 0.1429, 0.4464, 0.1429, 0.4464, 0.1429, 0.4821, 0.1429, 0.4821, 0.1786, 0.4464, 0.1786, 0.4464, 0.1786, 0.4821, 0.1786, 0.4821, 0.2143, 0.4464, 0.2143, 0.4821, 0.2143, 0.4821, 0.25, 0.4821, 0.25, 0.4821, 0.2143, 0.4464, 0.25, 0.4464, 0.2143, 0.4464, 0.2143, 0.4464, 0.25, 0.4821, 0.0, 0.4821, 0.03571, 0.4821, 0.03571, 0.4821, 0.0, 0.4464, 0.03571, 0.4464, 0.0, 0.4464, 0.0, 0.4464, 0.03571, 0.4821, 0.03571, 0.4821, 0.07143, 0.4821, 0.07143, 0.4821, 0.03571, 0.4464, 0.07143, 0.4464, 0.03571, 0.4464, 0.03571, 0.4464, 0.07143, 0.4821, 0.07143, 0.4821, 0.1071, 0.4821, 0.1071, 0.4821, 0.07143, 0.4464, 0.1071, 0.4464, 0.07143, 0.4464, 0.07143, 0.4464, 0.1071, 0.4821, 0.1071, 0.4821, 0.1429, 0.4821, 0.1429, 0.4821, 0.1071, 0.375, 0.2143, 0.4107, 0.2143, 0.4107, 0.25, 0.375, 0.25, 0.375, 0.0, 0.4107, 0.0, 0.4107, 0.03571, 0.375, 0.03571, 0.375, 0.03571, 0.4107, 0.03571, 0.4107, 0.07143, 0.375, 0.07143, 0.375, 0.07143, 0.4107, 0.07143, 0.4107, 0.1071, 0.375, 0.1071, 0.375, 0.1071, 0.4107, 0.1071, 0.4107, 0.1429, 0.375, 0.1429, 0.375, 0.1429, 0.4107, 0.1429, 0.4107, 0.1786, 0.375, 0.1786, 0.375, 0.1786, 0.4107, 0.1786, 0.4107, 0.2143, 0.375, 0.2143, 0.125, 0.6071, 0.125, 0.6429, 0.125, 0.6429, 0.125, 0.6071, 0.4107, 0.2143, 0.4107, 0.25, 0.4107, 0.25, 0.4107, 0.2143, 0.125, 0.6429, 0.125, 0.6786, 0.125, 0.6786, 0.125, 0.6429, 0.4107, 0.0, 0.4107, 0.03571, 0.4107, 0.03571, 0.4107, 0.0, 0.125, 0.6786, 0.125, 0.7143, 0.125, 0.7143, 0.125, 0.6786, 0.4107, 0.03571, 0.4107, 0.07143, 0.4107, 0.07143, 0.4107, 0.03571, 0.4107, 0.25, 0.375, 0.25, 0.375, 0.25, 0.4107, 0.25, 0.375, 1.0, 0.4107, 1.0, 0.4107, 1.0, 0.375, 1.0, 0.4107, 0.07143, 0.4107, 0.1071, 0.4107, 0.1071, 0.4107, 0.07143, 0.5893, 0.7143, 0.625, 0.7143, 0.625, 0.75, 0.5893, 0.75, 0.5893, 0.5, 0.625, 0.5, 0.625, 0.5357, 0.5893, 0.5357, 0.5893, 0.5357, 0.625, 0.5357, 0.625, 0.5714, 0.5893, 0.5714, 0.5893, 0.5714, 0.625, 0.5714, 0.625, 0.6071, 0.5893, 0.6071, 0.5893, 0.6071, 0.625, 0.6071, 0.625, 0.6429, 0.5893, 0.6429, 0.5893, 0.6429, 0.625, 0.6429, 0.625, 0.6786, 0.5893, 0.6786, 0.5893, 0.6786, 0.625, 0.6786, 0.625, 0.7143, 0.5893, 0.7143, 0.625, 0.5, 0.625, 0.5357, 0.625, 0.5357, 0.625, 0.5, 0.5893, 0.75, 0.5893, 0.7143, 0.5893, 0.7143, 0.5893, 0.75, 0.625, 0.5357, 0.625, 0.5714, 0.625, 0.5714, 0.625, 0.5357, 0.5893, 0.5357, 0.5893, 0.5, 0.5893, 0.5, 0.5893, 0.5357, 0.625, 0.5714, 0.625, 0.6071, 0.625, 0.6071, 0.625, 0.5714, 0.5893, 0.5714, 0.5893, 0.5357, 0.5893, 0.5357, 0.5893, 0.5714, 0.5893, 0.5, 0.625, 0.5, 0.625, 0.5, 0.5893, 0.5, 0.625, 0.6071, 0.625, 0.6429, 0.625, 0.6429, 0.625, 0.6071, 0.5893, 0.6071, 0.5893, 0.5714, 0.5893, 0.5714, 0.5893, 0.6071, 0.5179, 0.7143, 0.5536, 0.7143, 0.5536, 0.75, 0.5179, 0.75, 0.5179, 0.5, 0.5536, 0.5, 0.5536, 0.5357, 0.5179, 0.5357, 0.5179, 0.5357, 0.5536, 0.5357, 0.5536, 0.5714, 0.5179, 0.5714, 0.5179, 0.5714, 0.5536, 0.5714, 0.5536, 0.6071, 0.5179, 0.6071, 0.5179, 0.6071, 0.5536, 0.6071, 0.5536, 0.6429, 0.5179, 0.6429, 0.5179, 0.6429, 0.5536, 0.6429, 0.5536, 0.6786, 0.5179, 0.6786, 0.5179, 0.6786, 0.5536, 0.6786, 0.5536, 0.7143, 0.5179, 0.7143, 0.5536, 0.6786, 0.5536, 0.7143, 0.5536, 0.7143, 0.5536, 0.6786, 0.5179, 0.7143, 0.5179, 0.6786, 0.5179, 0.6786, 0.5179, 0.7143, 0.5536, 0.75, 0.5179, 0.75, 0.5179, 0.75, 0.5536, 0.75, 0.5536, 0.7143, 0.5536, 0.75, 0.5536, 0.75, 0.5536, 0.7143, 0.5179, 0.75, 0.5179, 0.7143, 0.5179, 0.7143, 0.5179, 0.75, 0.5536, 0.5, 0.5536, 0.5357, 0.5536, 0.5357, 0.5536, 0.5, 0.5179, 0.5357, 0.5179, 0.5, 0.5179, 0.5, 0.5179, 0.5357, 0.5536, 0.5357, 0.5536, 0.5714, 0.5536, 0.5714, 0.5536, 0.5357, 0.5179, 0.5714, 0.5179, 0.5357, 0.5179, 0.5357, 0.5179, 0.5714, 0.4464, 0.7143, 0.4821, 0.7143, 0.4821, 0.75, 0.4464, 0.75, 0.4464, 0.5, 0.4821, 0.5, 0.4821, 0.5357, 0.4464, 0.5357, 0.4464, 0.5357, 0.4821, 0.5357, 0.4821, 0.5714, 0.4464, 0.5714, 0.4464, 0.5714, 0.4821, 0.5714, 0.4821, 0.6071, 0.4464, 0.6071, 0.4464, 0.6071, 0.4821, 0.6071, 0.4821, 0.6429, 0.4464, 0.6429, 0.4464, 0.6429, 0.4821, 0.6429, 0.4821, 0.6786, 0.4464, 0.6786, 0.4464, 0.6786, 0.4821, 0.6786, 0.4821, 0.7143, 0.4464, 0.7143, 0.4464, 0.6786, 0.4464, 0.6429, 0.4464, 0.6429, 0.4464, 0.6786, 0.4464, 0.5, 0.4821, 0.5, 0.4821, 0.5, 0.4464, 0.5, 0.4821, 0.6786, 0.4821, 0.7143, 0.4821, 0.7143, 0.4821, 0.6786, 0.4464, 0.7143, 0.4464, 0.6786, 0.4464, 0.6786, 0.4464, 0.7143, 0.4821, 0.7143, 0.4821, 0.75, 0.4821, 0.75, 0.4821, 0.7143, 0.4464, 0.75, 0.4464, 0.7143, 0.4464, 0.7143, 0.4464, 0.75, 0.4821, 0.5, 0.4821, 0.5357, 0.4821, 0.5357, 0.4821, 0.5, 0.4821, 0.75, 0.4464, 0.75, 0.4464, 0.75, 0.4821, 0.75, 0.4464, 0.5357, 0.4464, 0.5, 0.4464, 0.5, 0.4464, 0.5357, 0.375, 0.7143, 0.4107, 0.7143, 0.4107, 0.75, 0.375, 0.75, 0.375, 0.5, 0.4107, 0.5, 0.4107, 0.5357, 0.375, 0.5357, 0.375, 0.5357, 0.4107, 0.5357, 0.4107, 0.5714, 0.375, 0.5714, 0.375, 0.5714, 0.4107, 0.5714, 0.4107, 0.6071, 0.375, 0.6071, 0.375, 0.6071, 0.4107, 0.6071, 0.4107, 0.6429, 0.375, 0.6429, 0.375, 0.6429, 0.4107, 0.6429, 0.4107, 0.6786, 0.375, 0.6786, 0.375, 0.6786, 0.4107, 0.6786, 0.4107, 0.7143, 0.375, 0.7143, 0.375, 0.5357, 0.375, 0.5, 0.375, 0.5, 0.375, 0.5357, 0.375, 0.5714, 0.375, 0.5357, 0.375, 0.5357, 0.375, 0.5714, 0.4107, 0.6429, 0.4107, 0.6786, 0.4107, 0.6786, 0.4107, 0.6429, 0.4107, 0.6786, 0.4107, 0.7143, 0.4107, 0.7143, 0.4107, 0.6786, 0.4107, 0.75, 0.375, 0.75, 0.375, 0.75, 0.4107, 0.75, 0.375, 0.75, 0.375, 0.7143, 0.375, 0.7143, 0.375, 0.75, 0.4107, 0.7143, 0.4107, 0.75, 0.4107, 0.75, 0.4107, 0.7143, 0.375, 0.7143, 0.375, 0.6786, 0.375, 0.6786, 0.375, 0.7143, 0.4107, 0.5, 0.4107, 0.5357, 0.4107, 0.5357, 0.4107, 0.5, 0.8393, 0.7143, 0.875, 0.7143, 0.875, 0.75, 0.8393, 0.75, 0.625, 0.7143, 0.6607, 0.7143, 0.6607, 0.75, 0.625, 0.75, 0.6607, 0.7143, 0.6964, 0.7143, 0.6964, 0.75, 0.6607, 0.75, 0.6964, 0.7143, 0.7321, 0.7143, 0.7321, 0.75, 0.6964, 0.75, 0.7321, 0.7143, 0.7679, 0.7143, 0.7679, 0.75, 0.7321, 0.75, 0.7679, 0.7143, 0.8036, 0.7143, 0.8036, 0.75, 0.7679, 0.75, 0.8036, 0.7143, 0.8393, 0.7143, 0.8393, 0.75, 0.8036, 0.75, 0.625, 0.5, 0.6607, 0.5, 0.6607, 0.5357, 0.625, 0.5357, 0.625, 0.5357, 0.6607, 0.5357, 0.6607, 0.5714, 0.625, 0.5714, 0.625, 0.5714, 0.6607, 0.5714, 0.6607, 0.6071, 0.625, 0.6071, 0.625, 0.6071, 0.6607, 0.6071, 0.6607, 0.6429, 0.625, 0.6429, 0.625, 0.6429, 0.6607, 0.6429, 0.6607, 0.6786, 0.625, 0.6786, 0.625, 0.6786, 0.6607, 0.6786, 0.6607, 0.7143, 0.625, 0.7143, 0.6607, 0.5, 0.6964, 0.5, 0.6964, 0.5357, 0.6607, 0.5357, 0.6607, 0.5357, 0.6964, 0.5357, 0.6964, 0.5714, 0.6607, 0.5714, 0.6607, 0.5714, 0.6964, 0.5714, 0.6964, 0.6071, 0.6607, 0.6071, 0.6607, 0.6071, 0.6964, 0.6071, 0.6964, 0.6429, 0.6607, 0.6429, 0.6607, 0.6429, 0.6964, 0.6429, 0.6964, 0.6786, 0.6607, 0.6786, 0.6607, 0.6786, 0.6964, 0.6786, 0.6964, 0.7143, 0.6607, 0.7143, 0.6964, 0.5, 0.7321, 0.5, 0.7321, 0.5357, 0.6964, 0.5357, 0.6964, 0.5357, 0.7321, 0.5357, 0.7321, 0.5714, 0.6964, 0.5714, 0.6964, 0.5714, 0.7321, 0.5714, 0.7321, 0.6071, 0.6964, 0.6071, 0.6964, 0.6071, 0.7321, 0.6071, 0.7321, 0.6429, 0.6964, 0.6429, 0.6964, 0.6429, 0.7321, 0.6429, 0.7321, 0.6786, 0.6964, 0.6786, 0.6964, 0.6786, 0.7321, 0.6786, 0.7321, 0.7143, 0.6964, 0.7143, 0.7321, 0.5, 0.7679, 0.5, 0.7679, 0.5357, 0.7321, 0.5357, 0.7321, 0.5357, 0.7679, 0.5357, 0.7679, 0.5714, 0.7321, 0.5714, 0.7321, 0.5714, 0.7679, 0.5714, 0.7679, 0.6071, 0.7321, 0.6071, 0.7321, 0.6071, 0.7679, 0.6071, 0.7679, 0.6429, 0.7321, 0.6429, 0.7321, 0.6429, 0.7679, 0.6429, 0.7679, 0.6786, 0.7321, 0.6786, 0.7321, 0.6786, 0.7679, 0.6786, 0.7679, 0.7143, 0.7321, 0.7143, 0.7679, 0.5, 0.8036, 0.5, 0.8036, 0.5357, 0.7679, 0.5357, 0.7679, 0.5357, 0.8036, 0.5357, 0.8036, 0.5714, 0.7679, 0.5714, 0.7679, 0.5714, 0.8036, 0.5714, 0.8036, 0.6071, 0.7679, 0.6071, 0.7679, 0.6071, 0.8036, 0.6071, 0.8036, 0.6429, 0.7679, 0.6429, 0.7679, 0.6429, 0.8036, 0.6429, 0.8036, 0.6786, 0.7679, 0.6786, 0.7679, 0.6786, 0.8036, 0.6786, 0.8036, 0.7143, 0.7679, 0.7143, 0.8036, 0.5, 0.8393, 0.5, 0.8393, 0.5357, 0.8036, 0.5357, 0.8036, 0.5357, 0.8393, 0.5357, 0.8393, 0.5714, 0.8036, 0.5714, 0.8036, 0.5714, 0.8393, 0.5714, 0.8393, 0.6071, 0.8036, 0.6071, 0.8036, 0.6071, 0.8393, 0.6071, 0.8393, 0.6429, 0.8036, 0.6429, 0.8036, 0.6429, 0.8393, 0.6429, 0.8393, 0.6786, 0.8036, 0.6786, 0.8036, 0.6786, 0.8393, 0.6786, 0.8393, 0.7143, 0.8036, 0.7143, 0.8393, 0.5, 0.875, 0.5, 0.875, 0.5357, 0.8393, 0.5357, 0.8393, 0.5357, 0.875, 0.5357, 0.875, 0.5714, 0.8393, 0.5714, 0.8393, 0.5714, 0.875, 0.5714, 0.875, 0.6071, 0.8393, 0.6071, 0.8393, 0.6071, 0.875, 0.6071, 0.875, 0.6429, 0.8393, 0.6429, 0.8393, 0.6429, 0.875, 0.6429, 0.875, 0.6786, 0.8393, 0.6786, 0.8393, 0.6786, 0.875, 0.6786, 0.875, 0.7143, 0.8393, 0.7143])
me_cube_001.update()

# ---- objects
ob_cube = bpy.data.objects.new('Cube', me_cube_001)

# ---- transforms, parenting, visibility, modifiers, constraints
ob_cube.location = (-0.6755, -0.2795, 2.282)

# ---- collection membership
col_collection.objects.link(ob_cube)

# ---- scene / render settings (as saved in the file)
scene.frame_start = 1; scene.frame_end = 250; scene.frame_set(1)
scene.render.engine = 'BLENDER_EEVEE_NEXT'
scene.cycles.sampling_pattern = 'TABULATED_SOBOL'
bpy.context.view_layer.update()

# ---- added for rendering (the .blend has no active camera and no usable light): camera, sun
cam_auto = bpy.data.cameras.new('AutoCamera')
cam_auto.lens = 50.0
cam_auto.sensor_width = 36.0
cam_auto.clip_end = 1000.0
ob_auto_camera = bpy.data.objects.new('AutoCamera', cam_auto)
scene.collection.objects.link(ob_auto_camera)
ob_auto_camera.location = (12.9349, -16.62, 13.5036)
ob_auto_camera.rotation_euler = (1.09748, -7.21219e-08, 0.694738)
scene.camera = ob_auto_camera
light_auto_sun = bpy.data.lights.new('AutoSun', 'SUN')
light_auto_sun.energy = 3.0
light_auto_sun.angle = 0.0523599
ob_auto_sun = bpy.data.objects.new('AutoSun', light_auto_sun)
scene.collection.objects.link(ob_auto_sun)
ob_auto_sun.rotation_euler = (0.872665, 0.174533, 0.523599)
bpy.context.view_layer.update()
